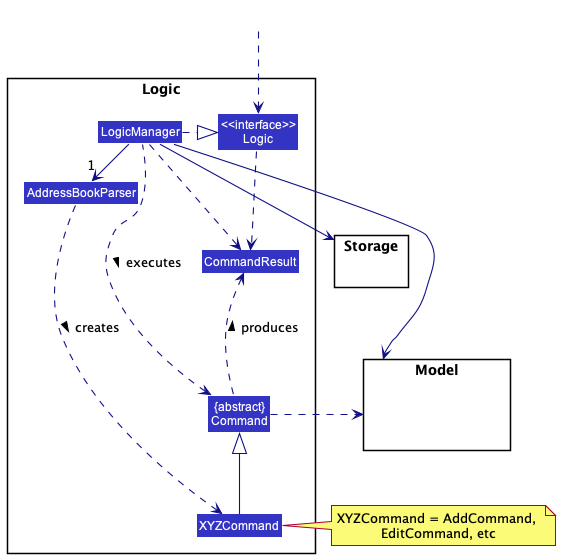

The diagram above was rendered by PlantUML. Its source (embedded in the PNG):
@startuml
!include style.puml
skinparam arrowThickness 1.1
skinparam arrowColor LOGIC_COLOR_T4
skinparam classBackgroundColor LOGIC_COLOR

package Logic {

Class AddressBookParser
Class XYZCommand
Class CommandResult
Class "{abstract}\nCommand" as Command


Class "<<interface>>\nLogic" as Logic
Class LogicManager
}

package Model{
Class HiddenModel #FFFFFF
}

package Storage{
}

Class HiddenOutside #FFFFFF
HiddenOutside ..> Logic

LogicManager .right.|> Logic
LogicManager -right->"1" AddressBookParser
AddressBookParser ..> XYZCommand : creates >

XYZCommand -up-|> Command
LogicManager .left.> Command : executes >

LogicManager --> Model
LogicManager --> Storage
Storage --[hidden] Model
Command .[hidden]up.> Storage
Command .right.> Model
note right of XYZCommand: XYZCommand = AddCommand, \nEditCommand, etc

Logic ..> CommandResult
LogicManager .down.> CommandResult
Command .up.> CommandResult : produces >
@enduml